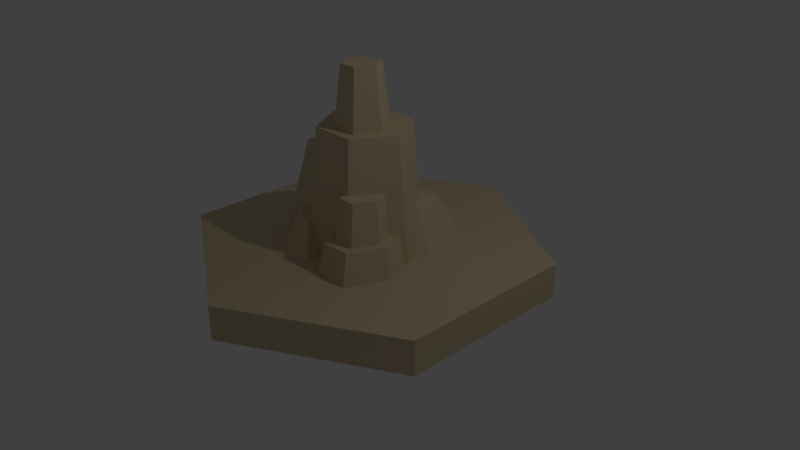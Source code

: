 # Source: mountain3.blend  (saved by Blender 2.78.0; exported with 4.5.12 LTS)
import bpy
from mathutils import Matrix  # noqa: F401  (used for matrix-valued properties, if any)

bpy.ops.wm.read_factory_settings(use_empty=True)
scene = bpy.context.scene
scene.name = 'Scene'

# ---- collections
col_collection_1 = bpy.data.collections.new('Collection 1'); scene.collection.children.link(col_collection_1)

# ---- materials (node trees are filled in below, after node groups)
mat_wood_001 = bpy.data.materials.new('Wood.001')
mat_wood_001.alpha_threshold = 0.0
mat_wood_001.use_transparent_shadow = False
mat_wood_001.diffuse_color = (0.6667, 0.5451, 0.3569, 1.0)
mat_wood_001.specular_color = (0.33, 0.33, 0.33)
mat_wood_001.roughness = 0.5
mat_wood_001.specular_intensity = 1.0
mat_leafs = bpy.data.materials.new('Leafs')
mat_leafs.alpha_threshold = 0.0
mat_leafs.use_transparent_shadow = False
mat_leafs.diffuse_color = (0.2706, 0.4078, 0.4, 1.0)
mat_leafs.specular_color = (0.33, 0.33, 0.33)
mat_leafs.roughness = 0.5
mat_leafs.specular_intensity = 1.0

# ---- material node trees

# ---- world
world_world = bpy.data.worlds.new('World'); scene.world = world_world
world_world.color = (0.05088, 0.05088, 0.05088)
world_world.use_sun_shadow = False
world_world.sun_shadow_jitter_overblur = 0.0
world_world.cycles.sampling_method = 'MANUAL'

# ---- cameras
cam_camera = bpy.data.cameras.new('Camera')
cam_camera.clip_end = 100.0
cam_camera.lens = 35.0
cam_camera.sensor_width = 32.0
cam_camera.sensor_height = 18.0
cam_camera.ortho_scale = 7.314
cam_camera.dof.focus_distance = 0.0
cam_camera.dof.aperture_fstop = 128.0

# ---- lights
light_lamp = bpy.data.lights.new('Lamp', 'POINT')
light_lamp.transmission_factor = 0.0
light_lamp.cutoff_distance = 30.0
light_lamp.energy = 100.0
light_lamp.shadow_buffer_clip_start = 1.001
light_lamp.shadow_soft_size = 0.1
light_lamp.shadow_maximum_resolution = 0.006
light_lamp.use_absolute_resolution = True

# ---- meshes
me_mesh1_group1_model = bpy.data.meshes.new('Mesh1 Group1 Model')
me_mesh1_group1_model.from_pydata([(-0.2125, 0.8716, -0.5712), (-0.5475, 0.4355, -0.06458), (-0.505, 0.8716, -0.06458), (-0.5173, 0.4355, -0.117), (-0.4957, 0.07124, -0.2159), (-0.2515, 0.07124, -0.6389), (0.02618, 0.07124, -0.6389), (0.3725, 0.8716, -0.5712), (0.2706, -0.1304, -0.6559), (0.4214, -0.1304, -0.6559), (0.5578, -0.1304, -0.4197), (0.7821, -0.8189, -0.1476), (0.665, 0.8716, -0.06458), (0.83, -0.8189, -0.06458), (0.8144, -0.8189, -0.03752), (0.7387, -0.3389, 0.01254), (0.6752, -0.3389, 0.1225), (0.6222, 0.2011, 0.1229), (0.3725, 0.8716, 0.442), (0.4053, 0.2011, 0.4987), (-0.2125, 0.8716, 0.442), (0.3361, 0.2011, 0.4987), (-0.2711, -0.3289, 0.5435), (-0.2359, -0.3289, 0.5435), (0.1909, -0.3389, 0.5444), (0.3033, -0.3389, 0.5444), (0.2986, -0.3389, 0.7867), (0.3548, -0.3389, 0.6603), (0.6906, -0.3389, 0.7867), (0.2496, -0.8189, 0.897), (0.7396, -0.8189, 0.897), (0.7812, -0.8189, -1.149), (0.1219, -0.8189, -1.215), (0.111, -0.8189, 0.5849), (0.0502, -0.8189, -1.02), (0.02568, -0.8189, 0.5849), (-0.01062, -0.8189, -1.126), (-0.02031, -0.8189, 0.8218), (-0.3856, -0.8189, 0.9197), (-0.6891, -0.8189, -1.126), (-0.8802, -0.8189, 0.5346), (-0.9357, -0.8189, 0.3275), (-0.9574, -0.8189, -0.4151), (-1.028, -0.8189, -0.5381), (-0.8194, -0.2736, -0.4354), (-0.7841, 0.07124, -0.5381), (-0.6828, 0.07124, -0.3626), (-0.7259, 0.4355, -0.2858), (-0.6067, 0.07124, -0.3626), (-0.6449, 0.4355, -0.2858), (-0.4758, 0.4355, 0.1848), (-0.8704, 0.4355, 0.0106), (-0.8704, 0.4355, 0.0708), (-1.135, -0.8189, -0.05048), (-1.135, -0.8189, 0.2699), (-0.6699, -0.3289, 0.2966), (-0.4986, -0.3289, 0.3461), (-0.6475, -0.3289, 0.3803), (-0.3269, -0.3289, 0.6299), (-0.2486, -0.3289, 0.6089), (-0.385, -0.3289, 0.3461), (-0.4035, 0.4355, 0.1848), (-0.567, 0.07124, -0.9141), (-0.1328, 0.07124, -0.9141), (0.1349, -0.4107, -0.6796), (0.3451, -0.1304, -0.8579), (0.499, -0.1304, -0.8426), (0.5723, -0.1304, -0.4436), (0.9227, -0.8189, -0.379), (0.9846, -0.8189, 0.3455), (0.8866, -0.3389, 0.3455), (0.7743, -0.3389, 0.3455), (0.7211, 0.2011, 0.3455), (0.6079, 0.2011, 0.6005), (0.3813, 0.2011, 0.6005), (0.6344, -0.3389, 0.6603), (-0.211, 0.8716, 0.01498), (-0.04237, 0.8716, 0.307), (0.2949, 0.8716, 0.307), (0.4635, 0.8716, 0.01498), (0.2949, 0.8716, -0.2771), (-0.04237, 0.8716, -0.2771), (0.00315, 1.631, -0.1982), (-0.1199, 1.631, 0.01498), (0.00315, 1.631, 0.2282), (0.2493, 1.631, 0.2282), (0.3724, 1.631, 0.01498), (0.2493, 1.631, -0.1982)], [], [(0, 1, 2), (1, 0, 3), (3, 0, 4), (4, 0, 5), (0, 6, 5), (7, 6, 0), (7, 8, 6), (8, 7, 9), (7, 10, 9), (7, 11, 10), (12, 11, 7), (11, 12, 13), (12, 14, 13), (12, 15, 14), (12, 16, 15), (12, 17, 16), (18, 17, 12), (17, 18, 19), (20, 19, 18), (20, 21, 19), (22, 21, 20), (23, 21, 22), (24, 21, 23), (21, 24, 25), (26, 25, 24), (25, 26, 27), (27, 26, 28), (29, 28, 26), (28, 29, 30), (29, 31, 30), (29, 32, 31), (33, 32, 29), (33, 34, 32), (35, 34, 33), (35, 36, 34), (37, 36, 35), (38, 36, 37), (38, 39, 36), (40, 39, 38), (41, 39, 40), (42, 39, 41), (39, 42, 43), (44, 43, 42), (43, 44, 45), (45, 44, 46), (47, 46, 44), (46, 47, 48), (48, 47, 49), (47, 50, 49), (51, 50, 47), (50, 51, 52), (53, 52, 51), (52, 53, 54), (42, 54, 53), (54, 42, 41), (55, 54, 41), (54, 55, 52), (52, 55, 50), (50, 55, 56), (57, 56, 55), (56, 57, 58), (40, 58, 57), (58, 40, 38), (38, 59, 58), (59, 38, 37), (35, 59, 37), (59, 35, 23), (35, 24, 23), (24, 35, 33), (33, 26, 24), (26, 33, 29), (22, 59, 23), (22, 58, 59), (60, 58, 22), (56, 58, 60), (61, 56, 60), (56, 61, 50), (1, 50, 61), (49, 50, 1), (3, 49, 1), (4, 49, 3), (49, 4, 48), (62, 48, 4), (62, 46, 48), (46, 62, 45), (62, 43, 45), (43, 62, 39), (62, 36, 39), (36, 62, 63), (62, 4, 63), (63, 4, 5), (63, 5, 6), (64, 63, 6), (63, 64, 34), (64, 65, 34), (65, 64, 8), (6, 8, 64), (9, 65, 8), (65, 9, 66), (66, 9, 10), (66, 10, 67), (10, 68, 67), (68, 10, 11), (68, 11, 31), (30, 31, 11), (30, 11, 14), (13, 14, 11), (30, 14, 69), (14, 70, 69), (70, 14, 15), (15, 71, 70), (71, 15, 16), (16, 72, 71), (72, 16, 17), (17, 73, 72), (19, 73, 17), (19, 74, 73), (74, 19, 21), (25, 74, 21), (74, 25, 27), (27, 73, 74), (73, 27, 75), (27, 28, 75), (75, 28, 71), (71, 28, 70), (28, 69, 70), (69, 28, 30), (71, 73, 75), (73, 71, 72), (31, 67, 68), (67, 31, 66), (31, 65, 66), (65, 31, 32), (34, 65, 32), (63, 34, 36), (61, 2, 1), (61, 20, 2), (60, 20, 61), (20, 60, 22), (20, 0, 2), (0, 20, 76), (76, 20, 77), (77, 20, 18), (77, 18, 78), (78, 18, 79), (79, 18, 12), (7, 79, 12), (7, 80, 79), (7, 81, 80), (0, 81, 7), (81, 0, 76), (76, 82, 81), (82, 76, 83), (76, 84, 83), (84, 76, 77), (77, 85, 84), (85, 77, 78), (79, 85, 78), (85, 79, 86), (80, 86, 79), (86, 80, 87), (80, 82, 87), (82, 80, 81), (82, 85, 87), (82, 84, 85), (84, 82, 83), (87, 85, 86), (57, 41, 40), (41, 57, 55), (53, 47, 42), (47, 53, 51), (42, 47, 44)])
me_mesh1_group1_model.polygons.foreach_set('use_smooth', [True] * 172)
_k = set([(0, 2), (0, 5), (0, 7), (1, 2), (1, 3), (1, 61), (2, 20), (3, 4), (3, 49), (4, 5), (4, 48), (5, 6), (6, 63), (6, 64), (7, 9), (7, 12), (8, 9), (8, 64), (8, 65), (9, 10), (10, 11), (10, 67), (11, 13), (11, 68), (12, 13), (12, 18), (13, 14), (14, 15), (14, 69), (15, 16), (15, 70), (16, 17), (16, 71), (17, 19), (17, 72), (18, 19), (18, 20), (19, 21), (20, 22), (21, 25), (21, 74), (22, 23), (22, 60), (23, 35), (23, 59), (24, 25), (24, 26), (24, 33), (25, 27), (26, 28), (26, 29), (27, 74), (27, 75), (28, 30), (28, 70), (29, 30), (29, 33), (30, 69), (31, 32), (31, 66), (31, 68), (32, 34), (32, 65), (33, 35), (34, 36), (34, 64), (35, 37), (36, 39), (36, 63), (37, 38), (37, 59), (38, 40), (38, 58), (39, 43), (39, 62), (40, 41), (40, 57), (41, 54), (41, 55), (42, 43), (42, 44), (42, 53), (43, 45), (44, 46), (44, 47), (45, 46), (45, 62), (46, 48), (47, 49), (47, 51), (48, 49), (50, 52), (50, 61), (51, 52), (51, 53), (52, 54), (53, 54), (55, 56), (55, 57), (56, 60), (57, 58), (58, 59), (60, 61), (62, 63), (65, 66), (66, 67), (67, 68), (69, 70), (71, 72), (71, 75), (72, 73), (73, 74), (73, 75), (76, 77), (76, 81), (76, 83), (77, 78), (77, 84), (78, 79), (78, 85), (79, 80), (79, 86), (80, 81), (80, 87), (81, 82), (82, 83), (82, 87), (83, 84), (84, 85), (85, 86), (86, 87)])
me_mesh1_group1_model.attributes.new('sharp_edge', 'BOOLEAN', 'EDGE').data.foreach_set('value', [ (min(e.vertices), max(e.vertices)) in _k for e in me_mesh1_group1_model.edges])
_uv = me_mesh1_group1_model.uv_layers.new(name='UVMap')
_uv.uv.foreach_set('vector', [-68.99, 66.5, -45.12, 49.27, -45.96, 66.5, -45.12, 49.27, -68.99, 66.5, -47.51, 49.27, -47.51, 49.27, -68.99, 66.5, -51.3, 34.87, -51.3, 34.87, -68.99, 66.5, -70.53, 34.87, -36.32, 61.37, -45.72, 29.75, -34.79, 29.75, -59.36, 61.37, -45.72, 29.75, -36.32, 61.37, -59.36, 61.37, -55.34, 21.79, -45.72, 29.75, -55.34, 21.79, -59.36, 61.37, -61.28, 21.79, 21.15, 59.52, 12.34, 19.93, 23.08, 19.93, 21.15, 59.52, -1.35, -7.275, 12.34, 19.93, -1.877, 59.52, -1.35, -7.275, 21.15, 59.52, -1.35, -7.275, -1.877, 59.52, -5.125, -7.275, 68.99, 62.78, 71.01, -4.012, 72.24, -4.012, 68.99, 62.78, 67.81, 14.95, 71.01, -4.012, 68.99, 62.78, 62.82, 14.95, 67.81, 14.95, 68.99, 62.78, 61.76, 36.29, 62.82, 14.95, 45.96, 62.78, 61.76, 36.29, 68.99, 62.78, 61.76, 36.29, 45.96, 62.78, 44.67, 36.29, 36.32, 67.9, 60.64, 41.41, 59.36, 67.9, 36.32, 67.9, 57.92, 41.41, 60.64, 41.41, 34.02, 20.47, 57.92, 41.41, 36.32, 67.9, 35.4, 20.47, 57.92, 41.41, 34.02, 20.47, 52.21, 20.08, 57.92, 41.41, 35.4, 20.47, 57.92, 41.41, 52.21, 20.08, 56.63, 20.08, 56.44, 5.236, 56.63, 14.78, 52.21, 14.78, 56.63, 14.78, 56.44, 5.236, 58.66, 10.21, 58.66, 10.21, 56.44, 5.236, 71.88, 5.236, 54.52, 0.2001, 71.88, 19.59, 56.44, 19.59, 71.88, 19.59, 54.52, 0.2001, 73.81, 0.2001, -54.52, 0.8935, -75.44, 81.45, -73.81, 0.8935, -54.52, 0.8935, -49.49, 84.03, -75.44, 81.45, -49.06, 13.18, -49.49, 84.03, -54.52, 0.8935, -49.06, 13.18, -46.67, 76.38, -49.49, 84.03, -45.7, 13.18, -46.67, 76.38, -49.06, 13.18, -45.7, 13.18, -44.27, 80.53, -46.67, 76.38, -43.89, 3.853, -44.27, 80.53, -45.7, 13.18, -29.51, -2.41e-29, -44.27, 80.53, -43.89, 3.853, -29.51, -2.41e-29, -17.56, 80.53, -44.27, 80.53, -10.03, 15.16, -17.56, 80.53, -29.51, -2.41e-29, -7.85, 23.32, -17.56, 80.53, -10.03, 15.16, -6.997, 52.55, -17.56, 80.53, -7.85, 23.32, -17.56, 80.53, -6.997, 52.55, -4.202, 57.39, -39.99, 29.54, -47.6, 7.476, -42.01, 7.476, -47.6, 7.476, -39.99, 29.54, -42.79, 43.5, -42.79, 43.5, -39.99, 29.54, -34.82, 43.5, -16.11, 38.52, -17.81, 23.87, -12.43, 9.992, -17.81, 23.87, -16.11, 38.52, -20.8, 23.87, -20.8, 23.87, -16.11, 38.52, -19.3, 38.52, 16.11, 47.46, 25.96, 28.93, 19.3, 47.46, 10.42, 35.79, 25.96, 28.93, 16.11, 47.46, 25.96, 28.93, 10.42, 35.79, 10.42, 33.42, -38.19, 5.515e-14, -33.42, 50.47, -35.79, 50.47, -33.42, 50.47, -38.19, 5.515e-14, -25.58, 5.53e-14, -6.997, 52.55, 2.872e-29, 25.58, 2.872e-29, 38.19, 2.872e-29, 25.58, -6.997, 52.55, -7.85, 23.32, 10.79, 24.79, -7.1, 5.075, 1.07, 5.075, -7.1, 5.075, 10.79, 24.79, 0.7371, 55.55, 0.7371, 55.55, 10.79, 24.79, 16.91, 55.55, 16.91, 55.55, 10.79, 24.79, 17.81, 24.79, 19.2, 21.24, 25.06, 22.58, 18.31, 24.53, 25.06, 22.58, 19.2, 21.24, 31.82, 11.41, -1.395, 8.616, 18.1, 30.54, 2.102, 30.54, 18.1, 30.54, -1.395, 8.616, 23.29, 8.616, 28.5, -3.63, 36.88, 18.3, 33.69, 18.3, 36.88, 18.3, 28.5, -3.63, 43.39, -3.63, 21.65, -20.13, 18.66, 1.797, 12.15, -20.13, 18.66, 1.797, 21.65, -20.13, 21.28, 1.797, 45.7, 1.11, 52.21, 20.08, 35.4, 20.47, 52.21, 20.08, 45.7, 1.11, 49.06, 1.11, 7.875, 9.204, 18.13, 28.43, 7.693, 28.43, 18.13, 28.43, 7.875, 9.204, 21.32, 9.204, 34.02, 14.81, 34.9, 12.23, 35.4, 14.81, 34.02, 14.81, 31.82, 11.41, 34.9, 12.23, 29.53, 22.58, 31.82, 11.41, 34.02, 14.81, 25.06, 22.58, 31.82, 11.41, 29.53, 22.58, 28.8, 54.3, 25.06, 23.54, 29.53, 23.54, 25.06, 23.54, 28.8, 54.3, 25.96, 54.3, 23.13, 38.75, 25.96, 28.93, 28.8, 28.93, 19.3, 47.46, 25.96, 28.93, 23.13, 38.75, 24.32, 40.81, 19.3, 47.46, 23.13, 38.75, 20.47, 24.58, 26.21, 39.23, 17.88, 39.23, 26.21, 39.23, 20.47, 24.58, 27.72, 24.58, 22.37, 72.2, 20.8, 50.48, 25.17, 44.71, 22.37, 72.2, 17.81, 50.48, 20.8, 50.48, 17.81, 50.48, 22.37, 72.2, 13.82, 57.39, -73.71, 30.23, -51.8, -5.793, -56.61, 30.23, -51.8, -5.793, -73.71, 30.23, -78.52, -5.793, -22.37, 17.4, -44.27, -18.62, -17.56, -18.62, -44.27, -18.62, -22.37, 17.4, -39.46, 17.4, 22.37, 72.2, 25.17, 44.71, 39.46, 72.2, 39.46, 72.2, 25.17, 44.71, 34.79, 61.36, 39.46, 72.2, 34.79, 61.36, 45.72, 61.36, 29.53, -1.653, 42.79, 17.85, 30.28, 17.85, 42.79, 17.85, 29.53, -1.653, 42.81, -18.17, -76.38, 25.4, -85.83, 37.66, -87.81, 7.548, -85.83, 37.66, -76.38, 25.4, -77.35, 37.66, -45.72, 29.75, -55.34, 21.79, -50.0, 10.71, 61.28, 62.03, 58.28, 69.98, 55.34, 62.03, 58.28, 69.98, 61.28, 62.03, 64.34, 69.38, 64.34, 69.38, 61.28, 62.03, 66.65, 52.73, 64.34, 69.38, 66.65, 52.73, 67.22, 53.67, 79.67, 11.52, 85.76, -18.58, 80.77, 11.52, 85.76, -18.58, 79.67, 11.52, 75.1, -18.58, -81.02, 51.13, -75.48, 42.02, -75.44, 81.45, -73.81, 0.8935, -75.44, 81.45, -75.48, 42.02, -73.81, 0.8935, -75.48, 42.02, -76.75, 37.69, -77.37, 38.75, -76.75, 37.69, -75.48, 42.02, -73.81, 0.8935, -76.75, 37.69, -83.45, 22.6, 3.276, -15.67, -11.66, 3.552, -13.23, -15.67, -11.66, 3.552, 3.276, -15.67, 2.686, 3.552, 73.77, 35.71, 75.17, 22.6, 79.59, 22.6, 75.17, 22.6, 73.77, 35.71, 71.27, 31.38, -0.2556, 11.85, -9.015, 33.19, -9.864, 11.85, -9.015, 33.19, -0.2556, 11.85, 0.5757, 33.19, 69.19, 31.37, 68.62, 12.57, 73.08, 22.6, 60.64, 16.57, 68.62, 12.57, 69.19, 31.37, 60.64, 16.57, 59.7, 12.57, 68.62, 12.57, 59.7, 12.57, 60.64, 16.57, 57.92, 16.57, 9.489, 23.99, 12.76, 45.34, 8.372, 45.34, 12.76, 45.34, 9.489, 23.99, 14.48, 23.99, 58.66, 19.91, 68.62, 41.3, 59.7, 41.3, 68.62, 41.3, 58.66, 19.91, 69.67, 19.91, 58.66, 10.21, 71.88, 5.236, 69.67, 10.21, 69.67, 10.21, 71.88, 5.236, 75.17, 22.6, 75.17, 22.6, 71.88, 5.236, 79.59, 22.6, 33.97, 6.919, 54.54, -12.3, 52.97, 6.919, 54.54, -12.3, 33.97, 6.919, 30.78, -12.3, 51.18, 13.49, 39.35, 34.84, 37.62, 13.49, 39.35, 34.84, 51.18, 13.49, 50.33, 34.84, 66.48, -38.71, 40.64, -8.602, 35.65, -38.71, 40.64, -8.602, 66.48, -38.71, 56.61, -8.602, -67.03, -38.53, -51.08, -8.419, -57.17, -8.419, -51.08, -8.419, -67.03, -38.53, -40.95, -38.53, -87.81, 7.548, -85.83, 37.66, -95.96, 7.548, 42.79, 17.85, 42.81, -18.17, 47.6, -18.17, -10.66, 52.53, -21.15, 69.76, -21.99, 52.53, -10.66, 52.53, 1.877, 69.76, -21.15, 69.76, -4.791, 22.33, 1.877, 69.76, -10.66, 52.53, 1.877, 69.76, -4.791, 22.33, 4.184, 22.33, 36.32, 18.8, 36.32, 58.7, 24.81, 38.75, 36.32, 58.7, 36.32, 18.8, 36.38, 35.62, 36.38, 35.62, 36.32, 18.8, 43.02, 24.12, 43.02, 24.12, 36.32, 18.8, 59.36, 18.8, 43.02, 24.12, 59.36, 18.8, 56.3, 24.12, 56.3, 24.12, 59.36, 18.8, 62.94, 35.62, 62.94, 35.62, 59.36, 18.8, 70.87, 38.75, 59.36, 58.7, 62.94, 35.62, 70.87, 38.75, 59.36, 58.7, 56.3, 47.12, 62.94, 35.62, 59.36, 58.7, 43.02, 47.12, 56.3, 47.12, 36.32, 58.7, 43.02, 47.12, 59.36, 58.7, 43.02, 47.12, 36.32, 58.7, 36.38, 35.62, -49.04, 67.61, -60.52, 97.66, -62.31, 67.61, -60.52, 97.66, -49.04, 67.61, -50.83, 97.66, -12.65, 71.3, -1.17, 101.3, -10.86, 101.3, -1.17, 101.3, -12.65, 71.3, 0.6224, 71.3, 43.02, 68.69, 54.51, 98.73, 44.81, 98.73, 54.51, 98.73, 43.02, 68.69, 56.3, 68.69, 62.31, 62.41, 50.83, 92.45, 49.04, 62.41, 50.83, 92.45, 62.31, 62.41, 60.52, 92.45, 12.65, 58.73, 1.17, 88.77, -0.6224, 58.73, 1.17, 88.77, 12.65, 58.73, 10.86, 88.77, -56.3, 61.33, -44.81, 91.37, -54.51, 91.37, -44.81, 91.37, -56.3, 61.33, -43.02, 61.33, 44.81, 44.01, 54.51, 27.22, 54.51, 44.01, 44.81, 44.01, 44.81, 27.22, 54.51, 27.22, 44.81, 27.22, 44.81, 44.01, 39.97, 35.62, 54.51, 44.01, 54.51, 27.22, 59.35, 35.62, -15.54, 28.4, -20.49, 6.472, -12.05, 6.472, -20.49, 6.472, -15.54, 28.4, -18.95, 28.4, -34.33, -3.456, -49.72, 47.02, -50.3, -3.456, -49.72, 47.02, -34.33, -3.456, -36.74, 47.02, -50.3, -3.456, -49.72, 47.02, -53.4, 18.49])
me_mesh1_group1_model.materials.append(mat_wood_001)
me_mesh1_group1_model.use_remesh_preserve_volume = False
me_mesh1_group1_model.use_remesh_preserve_attributes = False
me_mesh1_group1_model.use_mirror_vertex_groups = False
me_mesh1_group1_model.update()
me_mesh1_group1_model.normals_split_custom_set([tuple(v) for v in zip(*[iter([-0.8629, 0.08423, -0.4982, -0.8629, 0.0842, -0.4982, -0.8629, 0.08423, -0.4982, -0.8629, 0.0842, -0.4982, -0.8629, 0.08423, -0.4982, -0.8629, 0.0842, -0.4982, -0.8629, 0.0842, -0.4982, -0.8629, 0.08423, -0.4982, -0.8629, 0.08423, -0.4982, -0.8629, 0.08423, -0.4982, -0.8629, 0.08423, -0.4982, -0.8629, 0.08423, -0.4982, 0.0, 0.08422, -0.9964, -9.297e-06, 0.08423, -0.9964, 0.0, 0.08422, -0.9964, -3.32e-06, 0.08423, -0.9964, -9.297e-06, 0.08423, -0.9964, 0.0, 0.08422, -0.9964, -3.32e-06, 0.08423, -0.9964, -9.966e-06, 0.08423, -0.9964, -9.297e-06, 0.08423, -0.9964, -9.966e-06, 0.08423, -0.9964, -3.32e-06, 0.08423, -0.9964, 0.0, 0.08423, -0.9964, 0.8629, 0.08422, -0.4982, 0.8629, 0.08421, -0.4983, 0.863, 0.08422, -0.4982, 0.8629, 0.08422, -0.4982, 0.8629, 0.08422, -0.4983, 0.8629, 0.08421, -0.4983, 0.8629, 0.08423, -0.4982, 0.8629, 0.08422, -0.4983, 0.8629, 0.08422, -0.4982, 0.8629, 0.08422, -0.4983, 0.8629, 0.08423, -0.4982, 0.8629, 0.08423, -0.4983, 0.8629, 0.08423, 0.4982, 0.8628, 0.08422, 0.4984, 0.8628, 0.08422, 0.4984, 0.8629, 0.08423, 0.4982, 0.863, 0.08423, 0.4982, 0.8628, 0.08422, 0.4984, 0.8629, 0.08423, 0.4982, 0.8629, 0.08423, 0.4983, 0.863, 0.08423, 0.4982, 0.8629, 0.08423, 0.4982, 0.863, 0.08422, 0.4982, 0.8629, 0.08423, 0.4983, 0.8629, 0.08423, 0.4982, 0.863, 0.08422, 0.4982, 0.8629, 0.08423, 0.4982, 0.863, 0.08422, 0.4982, 0.8629, 0.08423, 0.4982, 0.8629, 0.08423, 0.4982, -2.695e-07, 0.08423, 0.9964, 0.0, 0.08423, 0.9964, 0.0, 0.08423, 0.9964, -2.695e-07, 0.08423, 0.9964, -3.906e-07, 0.08423, 0.9964, 0.0, 0.08423, 0.9964, -3.142e-07, 0.08423, 0.9964, -3.906e-07, 0.08423, 0.9964, -2.695e-07, 0.08423, 0.9964, -6.334e-07, 0.08423, 0.9964, -3.906e-07, 0.08423, 0.9964, -3.142e-07, 0.08423, 0.9964, -1.002e-06, 0.08423, 0.9964, -3.906e-07, 0.08423, 0.9964, -6.334e-07, 0.08423, 0.9964, -3.906e-07, 0.08423, 0.9964, -1.002e-06, 0.08423, 0.9964, 0.0, 0.08423, 0.9964, 0.0, 1.0, 0.0, 0.0, 1.0, 0.0, 0.0, 1.0, 0.0, 0.0, 1.0, 0.0, 0.0, 1.0, 0.0, 0.0, 1.0, 2.65e-08, 0.0, 1.0, 2.65e-08, 0.0, 1.0, 0.0, 0.0, 1.0, 1.26e-07, 0.0, 0.2239, 0.9746, 0.0, 0.2239, 0.9746, 0.0, 0.2239, 0.9746, 0.0, 0.2239, 0.9746, 0.0, 0.2239, 0.9746, 0.0, 0.2239, 0.9746, 0.0, -1.0, 2.536e-08, 0.0, -1.0, -2.144e-09, 0.0, -1.0, 1.773e-08, 0.0, -1.0, 2.536e-08, 0.0, -1.0, 2.145e-09, 0.0, -1.0, -2.144e-09, 0.0, -1.0, 5.672e-08, 0.0, -1.0, 2.145e-09, 0.0, -1.0, 2.536e-08, 0.0, -1.0, 5.672e-08, 0.0, -1.0, 5.345e-10, 0.0, -1.0, 2.145e-09, 0.0, -1.0, -8.929e-09, 0.0, -1.0, 5.345e-10, 0.0, -1.0, 5.672e-08, 0.0, -1.0, -8.929e-09, 0.0, -1.0, -2.52e-09, 0.0, -1.0, 5.345e-10, 0.0, -1.0, -2.536e-08, 0.0, -1.0, -2.52e-09, 0.0, -1.0, -8.929e-09, 0.0, -1.0, -1.2e-08, 0.0, -1.0, -2.52e-09, 0.0, -1.0, -2.536e-08, 0.0, -1.0, -1.2e-08, 0.0, -1.0, -1.271e-08, 0.0, -1.0, -2.52e-09, 0.0, -1.0, -3.414e-08, 0.0, -1.0, -1.271e-08, 0.0, -1.0, -1.2e-08, 0.0, -1.0, -1.778e-07, 0.0, -1.0, -1.271e-08, 0.0, -1.0, -3.414e-08, 0.0, -1.0, -2.615e-08, 0.0, -1.0, -1.271e-08, 0.0, -1.0, -1.778e-07, 0.0, -1.0, -1.271e-08, 0.0, -1.0, -2.615e-08, 0.0, -1.0, -8.929e-08, -0.8426, 0.2312, 0.4865, -0.8426, 0.2312, 0.4865, -0.8426, 0.2312, 0.4865, -0.8426, 0.2312, 0.4865, -0.8426, 0.2312, 0.4865, -0.8426, 0.2312, 0.4865, -0.8426, 0.2312, 0.4865, -0.8426, 0.2312, 0.4865, -0.8426, 0.2312, 0.4864, 5.11e-06, 0.2065, -0.9784, 2.181e-05, 0.2065, -0.9784, 3.565e-05, 0.2065, -0.9784, 2.181e-05, 0.2065, -0.9784, 5.11e-06, 0.2065, -0.9784, 0.0, 0.2065, -0.9784, 0.0, 0.2065, -0.9784, 5.11e-06, 0.2065, -0.9784, 0.0, 0.2065, -0.9784, 0.0, 1.0, 2.09e-07, 0.0, 1.0, -2.481e-07, 0.0, 1.0, 3.377e-07, 0.0, 1.0, 0.0, 0.0, 1.0, -2.481e-07, 0.0, 1.0, 2.09e-07, 0.0, 1.0, -2.481e-07, 0.0, 1.0, 0.0, 0.0, 1.0, 0.0, -0.9784, 0.2065, 0.0, -0.9784, 0.2065, 0.0, -0.9784, 0.2065, 0.0, -0.9784, 0.2065, 0.0, -0.9784, 0.2065, 0.0, -0.9784, 0.2065, 0.0, 0.0, -1.0, -2.615e-08, 0.0, -1.0, -8.759e-08, 0.0, -1.0, 0.0, 0.0, -1.0, -8.759e-08, 0.0, -1.0, -2.615e-08, 0.0, -1.0, -1.778e-07, -0.2716, 0.2065, 0.94, -0.2716, 0.2065, 0.94, -0.2716, 0.2065, 0.94, -0.2716, 0.2065, 0.94, -0.2716, 0.2065, 0.94, -0.2716, 0.2065, 0.94, -0.2716, 0.2065, 0.94, -0.2716, 0.2065, 0.94, -0.1371, 0.2085, 0.9684, -0.1371, 0.2085, 0.9684, -0.2716, 0.2065, 0.94, -0.1371, 0.2085, 0.9684, 0.0, 1.0, 0.0, 0.0, 1.0, 0.0, 0.0, 1.0, 0.0, 0.0, 1.0, 0.0, 0.0, 1.0, 0.0, 0.0, 1.0, 6.246e-08, -0.5405, 0.4753, 0.6942, -0.5405, 0.4753, 0.6942, -0.5405, 0.4753, 0.6942, -0.5405, 0.4753, 0.6942, -0.5405, 0.4753, 0.6942, -0.5405, 0.4753, 0.6942, 0.2277, 0.4753, 0.8498, 0.2277, 0.4753, 0.8498, 0.2277, 0.4753, 0.8498, 0.2277, 0.4753, 0.8498, 0.2277, 0.4753, 0.8498, 0.2277, 0.4753, 0.8498, 0.8637, 0.4753, 0.1677, 0.8637, 0.4753, 0.1677, 0.8637, 0.4753, 0.1677, 0.8637, 0.4753, 0.1677, 0.8637, 0.4753, 0.1677, 0.8637, 0.4753, 0.1677, -5.595e-07, 0.08423, 0.9964, -1.002e-06, 0.08423, 0.9964, -6.334e-07, 0.08423, 0.9964, -1.002e-06, 0.08423, 0.9964, -5.595e-07, 0.08423, 0.9964, 0.0, 0.08423, 0.9964, -0.8984, 0.1834, 0.3991, -0.8984, 0.1834, 0.3991, -0.8984, 0.1834, 0.3991, -0.8984, 0.1834, 0.3991, -0.8984, 0.1834, 0.3991, -0.8984, 0.1834, 0.3991, 0.0, 1.0, 8.715e-08, 0.0, 1.0, 0.0, 0.0, 1.0, 0.0, 0.0, 1.0, 8.715e-08, 0.0, 1.0, 6.246e-08, 0.0, 1.0, 0.0, 0.0, 1.0, 2.74e-08, 0.0, 1.0, 6.246e-08, 0.0, 1.0, 8.715e-08, 0.0, 1.0, 0.0, 0.0, 1.0, 6.246e-08, 0.0, 1.0, 2.74e-08, 0.0, 0.2065, 0.9784, -0.1371, 0.2085, 0.9684, 0.0, 0.2065, 0.9784, -0.1371, 0.2085, 0.9684, 0.0, 0.2065, 0.9784, -0.1371, 0.2085, 0.9684, 0.0, 1.0, -2.403e-08, 0.0, 1.0, -2.481e-07, 0.0, 1.0, -4.137e-07, 0.0, 1.0, 3.377e-07, 0.0, 1.0, -2.481e-07, 0.0, 1.0, -2.403e-08, 0.0, 1.0, 0.0, 0.0, 1.0, 3.377e-07, 0.0, 1.0, -2.403e-08, 0.7804, 0.2065, -0.5902, 0.7804, 0.2065, -0.5902, 0.7804, 0.2065, -0.5902, 0.7804, 0.2065, -0.5902, 0.7804, 0.2065, -0.5902, 0.7804, 0.2065, -0.5902, 0.0, 1.0, -1.431e-09, 0.0, 1.0, -8.964e-09, 0.0, 1.0, 8.277e-09, 0.0, 1.0, -1.431e-09, 0.0, 1.0, -1.444e-08, 0.0, 1.0, -8.964e-09, 0.0, 1.0, -1.444e-08, 0.0, 1.0, -1.431e-09, 0.0, 1.0, 0.0, -0.8426, 0.2312, -0.4865, -0.8426, 0.2312, -0.4865, -0.8426, 0.2312, -0.4865, -0.8426, 0.2312, -0.4865, -0.8426, 0.2312, -0.4865, -0.8426, 0.2312, -0.4865, 0.0, 0.2312, -0.9729, 0.0, 0.2312, -0.9729, 0.0, 0.2312, -0.9729, 0.0, 0.2312, -0.9729, 0.0, 0.2312, -0.9729, 0.0, 0.2312, -0.9729, 0.0, 1.0, -1.431e-09, 0.0, 1.0, 8.277e-09, 0.0, 1.0, 7.544e-09, 0.0, 1.0, 7.544e-09, 0.0, 1.0, 8.277e-09, 0.0, 1.0, 1.584e-07, 0.0, 1.0, 7.544e-09, 0.0, 1.0, 1.584e-07, 0.0, 1.0, 0.0, 0.8426, 0.2312, -0.4865, 0.8426, 0.2312, -0.4864, 0.8426, 0.2312, -0.4864, 0.8426, 0.2312, -0.4864, 0.8426, 0.2312, -0.4865, 0.8426, 0.2312, -0.4864, -0.8446, 0.4353, -0.3117, -0.8446, 0.4353, -0.3117, -0.8446, 0.4353, -0.3117, -0.8446, 0.4353, -0.3117, -0.8446, 0.4353, -0.3117, -0.8446, 0.4353, -0.3117, -9.297e-06, 0.08423, -0.9964, -9.966e-06, 0.08423, -0.9964, -1.394e-05, 0.08424, -0.9964, 0.0, 1.0, 0.0, 0.0, 1.0, 0.0, 0.0, 1.0, 0.0, 0.0, 1.0, 0.0, 0.0, 1.0, 0.0, 0.0, 1.0, 1.452e-09, 0.0, 1.0, 1.452e-09, 0.0, 1.0, 0.0, 0.0, 1.0, 3.948e-08, 0.0, 1.0, 1.452e-09, 0.0, 1.0, 3.948e-08, 0.0, 1.0, 6.172e-08, 0.7693, 0.4353, 0.4676, 0.7694, 0.4353, 0.4675, 0.7693, 0.4353, 0.4676, 0.7694, 0.4353, 0.4675, 0.7693, 0.4353, 0.4676, 0.7694, 0.4353, 0.4674, 0.0, -1.0, -4.953e-08, 0.0, -1.0, -1.432e-08, 0.0, -1.0, -2.144e-09, 0.0, -1.0, 1.773e-08, 0.0, -1.0, -2.144e-09, 0.0, -1.0, -1.432e-08, 0.0, -1.0, 1.773e-08, 0.0, -1.0, -1.432e-08, 0.0, -1.0, 0.0, 0.0, -1.0, 0.0, 0.0, -1.0, 0.0, 0.0, -1.0, -1.432e-08, 0.0, -1.0, 1.773e-08, 0.0, -1.0, 0.0, 0.0, -1.0, 0.0, 0.8984, 0.1834, -0.3991, 0.8984, 0.1834, -0.3991, 0.8984, 0.1834, -0.3991, 0.8984, 0.1834, -0.3991, 0.8984, 0.1834, -0.3991, 0.8984, 0.1834, -0.3991, 0.0, 1.0, -6.589e-08, 0.0, 1.0, -8.399e-08, 0.0, 1.0, -9.959e-08, 0.0, 1.0, -8.399e-08, 0.0, 1.0, -6.589e-08, 0.0, 1.0, 0.0, 0.9102, 0.08956, -0.4044, 0.9102, 0.08955, -0.4044, 0.9102, 0.08957, -0.4044, 0.9102, 0.08955, -0.4044, 0.9102, 0.08956, -0.4044, 0.9102, 0.08955, -0.4044, 0.0, 1.0, -4.97e-09, 0.0, 1.0, -5.414e-09, 0.0, 1.0, 0.0, 0.0, 1.0, -8.813e-08, 0.0, 1.0, -5.414e-09, 0.0, 1.0, -4.97e-09, 0.0, 1.0, -8.813e-08, 0.0, 1.0, -8.642e-08, 0.0, 1.0, -5.414e-09, 0.0, 1.0, -8.642e-08, 0.0, 1.0, -8.813e-08, 0.0, 1.0, -2.648e-07, -0.9102, 0.08956, 0.4044, -0.9102, 0.08956, 0.4044, -0.9102, 0.08955, 0.4044, -0.9102, 0.08956, 0.4044, -0.9102, 0.08956, 0.4044, -0.9102, 0.08956, 0.4044, 0.0, 0.1101, 0.9939, 0.0, 0.1101, 0.9939, 0.0, 0.1101, 0.9939, 0.0, 0.1101, 0.9939, 0.0, 0.1101, 0.9939, 0.0, 0.1101, 0.9939, 0.0, 1.0, 2.65e-08, 0.0, 1.0, 1.26e-07, 0.0, 1.0, 1.464e-07, 0.0, 1.0, 1.464e-07, 0.0, 1.0, 1.26e-07, 0.0, 1.0, -8.399e-08, 0.0, 1.0, -8.399e-08, 0.0, 1.0, 1.26e-07, 0.0, 1.0, -9.959e-08, 0.8984, 0.1834, 0.3991, 0.8984, 0.1834, 0.3991, 0.8984, 0.1834, 0.3991, 0.8984, 0.1834, 0.3991, 0.8984, 0.1834, 0.3991, 0.8984, 0.1834, 0.3991, 0.9102, 0.08956, 0.4044, 0.9102, 0.08956, 0.4044, 0.9102, 0.08955, 0.4044, 0.9102, 0.08956, 0.4044, 0.9102, 0.08956, 0.4044, 0.9102, 0.08957, 0.4044, 0.8854, 0.4353, -0.1627, 0.8854, 0.4353, -0.1627, 0.8854, 0.4353, -0.1627, 0.8854, 0.4353, -0.1627, 0.8854, 0.4353, -0.1627, 0.8854, 0.4353, -0.1627, 0.08889, 0.4353, -0.8959, 0.08889, 0.4353, -0.8959, 0.08889, 0.4353, -0.8959, 0.08889, 0.4353, -0.8959, 0.08889, 0.4353, -0.8959, 0.08889, 0.4353, -0.8959, -0.8446, 0.4353, -0.3117, -0.8446, 0.4353, -0.3117, -0.8446, 0.4353, -0.3117, 0.8426, 0.2312, -0.4864, 0.8426, 0.2312, -0.4864, 0.8426, 0.2312, -0.4864, -0.8629, 0.08423, 0.4982, -0.8629, 0.08423, 0.4982, -0.8629, 0.08423, 0.4982, -0.8629, 0.08423, 0.4982, -0.8629, 0.08423, 0.4982, -0.8629, 0.08423, 0.4982, -0.8629, 0.08423, 0.4982, -0.8629, 0.08423, 0.4982, -0.8629, 0.08423, 0.4982, -0.8629, 0.08423, 0.4982, -0.8629, 0.08423, 0.4982, -0.8629, 0.08423, 0.4982, 0.0, 1.0, -1.761e-07, 0.0, 1.0, 4.383e-08, 0.0, 1.0, 0.0, 0.0, 1.0, 4.383e-08, 0.0, 1.0, -1.761e-07, 0.0, 1.0, -2.967e-08, 0.0, 1.0, -2.967e-08, 0.0, 1.0, -1.761e-07, 0.0, 1.0, -2.179e-07, 0.0, 1.0, -2.179e-07, 0.0, 1.0, -1.761e-07, 0.0, 1.0, -2.295e-07, 0.0, 1.0, -2.179e-07, 0.0, 1.0, -2.295e-07, 0.0, 1.0, -3.271e-07, 0.0, 1.0, -3.271e-07, 0.0, 1.0, -2.295e-07, 0.0, 1.0, 0.0, 0.0, 1.0, 0.0, 0.0, 1.0, -2.295e-07, 0.0, 1.0, 0.0, 0.0, 1.0, 1.997e-07, 0.0, 1.0, 0.0, 0.0, 1.0, 0.0, 0.0, 1.0, 1.997e-07, 0.0, 1.0, 2.624e-07, 0.0, 1.0, 0.0, 0.0, 1.0, 1.997e-07, 0.0, 1.0, 1.764e-07, 0.0, 1.0, 2.624e-07, 0.0, 1.0, 4.383e-08, 0.0, 1.0, 1.764e-07, 0.0, 1.0, 1.997e-07, 0.0, 1.0, 1.764e-07, 0.0, 1.0, 4.383e-08, 0.0, 1.0, -2.967e-08, -0.8614, 0.1033, -0.4973, -0.8614, 0.1033, -0.4973, -0.8614, 0.1033, -0.4973, -0.8614, 0.1033, -0.4973, -0.8614, 0.1033, -0.4973, -0.8614, 0.1033, -0.4973, -0.8614, 0.1033, 0.4973, -0.8614, 0.1033, 0.4973, -0.8614, 0.1033, 0.4973, -0.8614, 0.1033, 0.4973, -0.8614, 0.1033, 0.4973, -0.8614, 0.1033, 0.4973, 0.0, 0.1033, 0.9946, 0.0, 0.1033, 0.9946, 0.0, 0.1033, 0.9946, 0.0, 0.1033, 0.9946, 0.0, 0.1033, 0.9946, 0.0, 0.1033, 0.9946, 0.8614, 0.1033, 0.4973, 0.8614, 0.1033, 0.4973, 0.8614, 0.1033, 0.4973, 0.8614, 0.1033, 0.4973, 0.8614, 0.1033, 0.4973, 0.8614, 0.1033, 0.4973, 0.8614, 0.1033, -0.4973, 0.8614, 0.1033, -0.4973, 0.8614, 0.1033, -0.4973, 0.8614, 0.1033, -0.4973, 0.8614, 0.1033, -0.4973, 0.8614, 0.1033, -0.4973, 0.0, 0.1033, -0.9946, 0.0, 0.1033, -0.9946, 0.0, 0.1033, -0.9946, 0.0, 0.1033, -0.9946, 0.0, 0.1033, -0.9946, 0.0, 0.1033, -0.9946, 0.0, 1.0, 0.0, 0.0, 1.0, 0.0, 0.0, 1.0, 0.0, 0.0, 1.0, 0.0, 0.0, 1.0, 0.0, 0.0, 1.0, 0.0, 0.0, 1.0, 0.0, 0.0, 1.0, 0.0, 0.0, 1.0, 0.0, 0.0, 1.0, 0.0, 0.0, 1.0, 0.0, 0.0, 1.0, 0.0, -0.8498, 0.4753, 0.2277, -0.8498, 0.4753, 0.2277, -0.8498, 0.4753, 0.2277, -0.8498, 0.4753, 0.2277, -0.8498, 0.4753, 0.2277, -0.8498, 0.4753, 0.2277, -0.8795, 0.2065, -0.4287, -0.8795, 0.2065, -0.4287, -0.8795, 0.2065, -0.4287, -0.8795, 0.2065, -0.4287, -0.8795, 0.2065, -0.4287, -0.8795, 0.2065, -0.4287, -0.8795, 0.2065, -0.4287, -0.8795, 0.2065, -0.4287, -0.8795, 0.2065, -0.4287])] * 3)])
me_mesh1_plate_grass_dirt_model = bpy.data.meshes.new('Mesh1 Plate_Grass_Dirt Model')
me_mesh1_plate_grass_dirt_model.from_pydata([(-0.3961, -0.15, 0.6874), (0.3965, -0.15, 0.687), (0.3965, 0.15, 0.687), (-0.3961, 0.15, 0.6874), (0.3959, -0.15, -0.6856), (-0.3965, -0.15, -0.688), (0.3959, 0.15, -0.6856), (-0.3965, 0.15, -0.688), (-0.7934, -0.15, -0.0003875), (-0.7934, 0.15, -0.0003875), (0.7937, 0.15, -0.0003613), (0.7937, -0.15, -0.0003613)], [], [(0, 1, 2, 3), (11, 4, 6, 10), (4, 5, 7, 6), (8, 0, 3, 9), (11, 1, 0, 8, 5, 4), (5, 8, 9, 7), (1, 11, 10, 2), (10, 6, 7, 9, 3, 2)])
me_mesh1_plate_grass_dirt_model.polygons.foreach_set('use_smooth', [True] * 8)
me_mesh1_plate_grass_dirt_model.polygons.foreach_set('material_index', [0, 0, 0, 0, 0, 0, 0, 1])
_k = set([(0, 1), (0, 3), (0, 8), (1, 2), (1, 11), (2, 3), (2, 10), (3, 9), (4, 5), (4, 6), (4, 11), (5, 7), (5, 8), (6, 7), (6, 10), (7, 9)])
me_mesh1_plate_grass_dirt_model.attributes.new('sharp_edge', 'BOOLEAN', 'EDGE').data.foreach_set('value', [ (min(e.vertices), max(e.vertices)) in _k for e in me_mesh1_plate_grass_dirt_model.edges])
_uv = me_mesh1_plate_grass_dirt_model.uv_layers.new(name='UVMap')
_uv.uv.foreach_set('vector', [0.0, 0.0, 1.364, 0.0, 1.364, 0.1364, 0.0, 0.1364, 0.6818, 0.0, 1.364, 0.0, 1.364, 0.1364, 0.6818, 0.1364, -1.364, 0.0, 0.0, 0.0, 0.0, 0.1364, -1.364, 0.1364, -0.6818, 0.0, 0.0, 0.0, 0.0, 0.1364, -0.6818, 0.1364, -1.364, 0.6818, -1.364, 0.0, 0.0, 0.0, 0.0, 0.6818, 0.0, 1.364, -1.364, 1.364, -1.364, 0.0, -0.6818, 0.0, -0.6818, 0.1364, -1.364, 0.1364, 0.0, 0.0, 0.6818, 0.0, 0.6818, 0.1364, 0.0, 0.1364, 1.364, 0.6818, 1.364, 1.364, 0.0, 1.364, 0.0, 0.6818, 0.0, 0.0, 1.364, 0.0])
me_mesh1_plate_grass_dirt_model.materials.append(mat_wood_001)
me_mesh1_plate_grass_dirt_model.materials.append(mat_leafs)
me_mesh1_plate_grass_dirt_model.use_remesh_preserve_volume = False
me_mesh1_plate_grass_dirt_model.use_remesh_preserve_attributes = False
me_mesh1_plate_grass_dirt_model.use_mirror_vertex_groups = False
me_mesh1_plate_grass_dirt_model.update()
me_mesh1_plate_grass_dirt_model.normals_split_custom_set([tuple(v) for v in zip(*[iter([0.0004528, 0.0, 1.0, 0.0004528, 0.0, 1.0, 0.0004528, 0.0, 1.0, 0.0004528, 0.0, 1.0, 1.0, 0.0, -0.001011, 0.8648, 0.0, -0.5021, 0.8648, 0.0, -0.5021, 1.0, 0.0, -0.001011, 0.003124, 0.0, -1.0, 0.003124, 0.0, -1.0, 0.003124, 0.0, -1.0, 0.003124, 0.0, -1.0, -1.0, 0.0, 0.0001995, -0.8659, 0.0, 0.5002, -0.8659, 0.0, 0.5002, -1.0, 0.0, 0.0001993, 8.896e-11, -1.0, -1.914e-07, 8.896e-11, -1.0, -1.914e-07, 8.896e-11, -1.0, -1.914e-07, 8.896e-11, -1.0, -1.914e-07, 8.896e-11, -1.0, -1.914e-07, 8.896e-11, -1.0, -1.914e-07, -0.8661, 0.0, -0.4999, -1.0, 0.0, 0.0001995, -1.0, 0.0, 0.0001993, -0.8661, 0.0, -0.4999, 0.8658, 0.0, 0.5004, 1.0, 0.0, -0.001011, 1.0, 0.0, -0.001011, 0.8658, 0.0, 0.5004, -6.345e-09, 1.0, 1.869e-07, -6.345e-09, 1.0, 1.869e-07, -6.345e-09, 1.0, 1.869e-07, -6.345e-09, 1.0, 1.869e-07, -6.345e-09, 1.0, 1.869e-07, -6.345e-09, 1.0, 1.869e-07])] * 3)])

# ---- objects
ob_mesh1_group1_model = bpy.data.objects.new('Mesh1 Group1 Model', me_mesh1_group1_model)
ob_mesh1_plate_grass_dirt_model = bpy.data.objects.new('Mesh1 Plate_Grass_Dirt Model', me_mesh1_plate_grass_dirt_model)
ob_lamp = bpy.data.objects.new('Lamp', light_lamp)
ob_camera = bpy.data.objects.new('Camera', cam_camera)

# ---- transforms, parenting, visibility, modifiers, constraints
ob_mesh1_group1_model.location = (0.0, -0.1619, 0.9535)
ob_mesh1_group1_model.rotation_euler = (1.571, -0.0, 0.0)
ob_mesh1_group1_model.lineart.crease_threshold = 0.0
ob_mesh1_plate_grass_dirt_model.location = (0.0, 0.0, 0.0)
ob_mesh1_plate_grass_dirt_model.rotation_euler = (1.571, 3.142, -1.571)
ob_mesh1_plate_grass_dirt_model.scale = (3.0, 1.5, 3.0)
ob_mesh1_plate_grass_dirt_model.lineart.crease_threshold = 0.0
ob_lamp.location = (4.076, 1.005, 5.904)
ob_lamp.rotation_euler = (0.6503, 0.05522, 1.866)
ob_lamp.lock_rotations_4d = False
ob_lamp.empty_display_type = 'ARROWS'
ob_lamp.color = (0.0, 0.0, 0.0, 0.0)
ob_lamp.lineart.crease_threshold = 0.0
ob_camera.location = (7.481, -6.508, 5.344)
ob_camera.rotation_euler = (1.109, 0.0, 0.8149)
ob_camera.lock_rotations_4d = False
ob_camera.empty_display_type = 'ARROWS'
ob_camera.color = (0.0, 0.0, 0.0, 0.0)
ob_camera.display_type = 'WIRE'
ob_camera.lineart.crease_threshold = 0.0

# ---- collection membership
col_collection_1.objects.link(ob_mesh1_group1_model)
col_collection_1.objects.link(ob_mesh1_plate_grass_dirt_model)
col_collection_1.objects.link(ob_lamp)
col_collection_1.objects.link(ob_camera)

# ---- scene / render settings (as saved in the file)
scene.camera = ob_camera
scene.frame_start = 1; scene.frame_end = 250; scene.frame_set(0)
scene.render.engine = 'BLENDER_EEVEE_NEXT'
scene.render.image_settings.color_depth = '16'
scene.render.resolution_percentage = 50
scene.render.dither_intensity = 0.0
scene.cycles.use_denoising = False
scene.cycles.samples = 128
scene.cycles.sampling_pattern = 'TABULATED_SOBOL'
scene.cycles.light_sampling_threshold = 0.0
scene.cycles.use_adaptive_sampling = False
scene.cycles.use_light_tree = False
scene.cycles.blur_glossy = 0.0
scene.cycles.sample_clamp_indirect = 0.0
scene.view_settings.view_transform = 'Standard'
bpy.context.view_layer.update()
